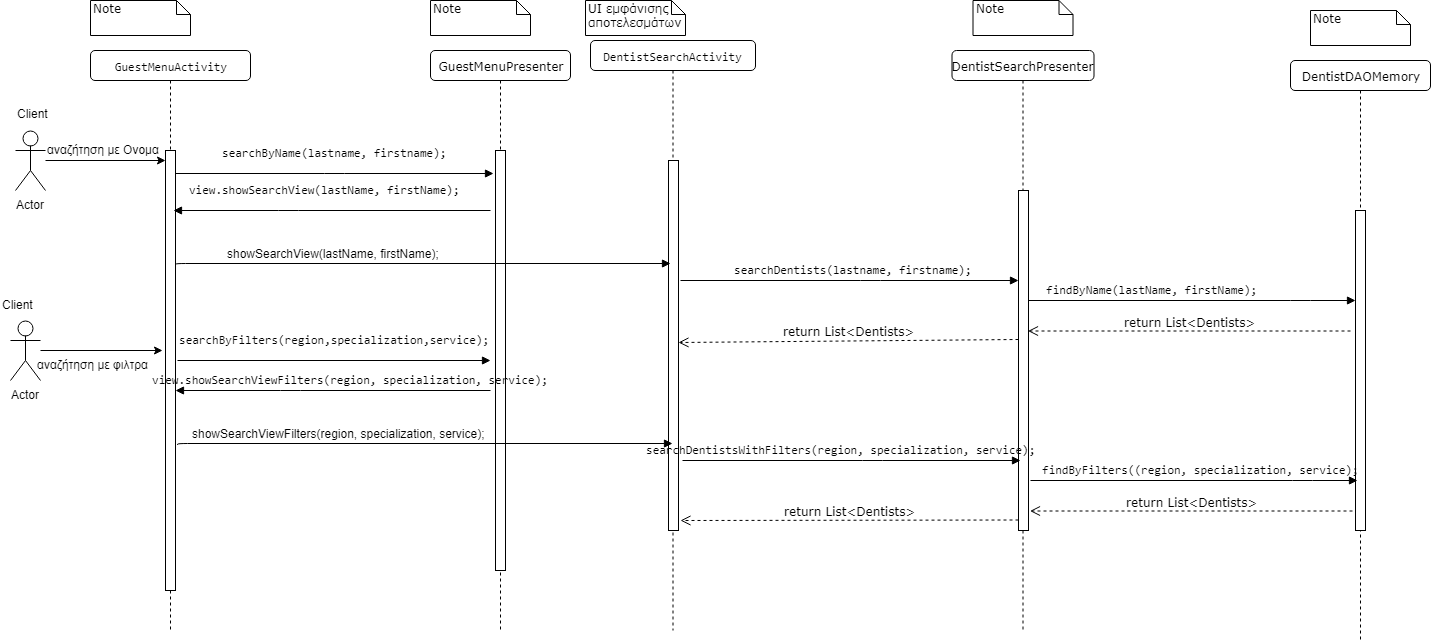

The diagram above was exported from draw.io. Its source (the exported page's mxGraphModel, read from the mxfile embedded in the PNG):
<mxGraphModel dx="1394" dy="715" grid="1" gridSize="10" guides="1" tooltips="1" connect="1" arrows="1" fold="1" page="1" pageScale="1" pageWidth="1100" pageHeight="850" background="#ffffff" math="0" shadow="0">
  <root>
    <mxCell id="0" />
    <mxCell id="1" parent="0" />
    <mxCell id="7baba1c4bc27f4b0-2" value="GuestMenuPresenter" style="shape=umlLifeline;perimeter=lifelinePerimeter;whiteSpace=wrap;html=1;container=1;collapsible=0;recursiveResize=0;outlineConnect=0;rounded=1;shadow=0;comic=0;labelBackgroundColor=none;strokeColor=#000000;strokeWidth=1;fillColor=#FFFFFF;fontFamily=Verdana;fontSize=12;fontColor=#000000;align=center;size=30;" parent="1" vertex="1">
      <mxGeometry x="440" y="80" width="140" height="580" as="geometry" />
    </mxCell>
    <mxCell id="7baba1c4bc27f4b0-10" value="" style="html=1;points=[];perimeter=orthogonalPerimeter;rounded=0;shadow=0;comic=0;labelBackgroundColor=none;strokeColor=#000000;strokeWidth=1;fillColor=#FFFFFF;fontFamily=Verdana;fontSize=12;fontColor=#000000;align=center;" parent="7baba1c4bc27f4b0-2" vertex="1">
      <mxGeometry x="65" y="100" width="10" height="420" as="geometry" />
    </mxCell>
    <mxCell id="7baba1c4bc27f4b0-3" value="&lt;pre&gt;&lt;span&gt;DentistSearchActivity&lt;/span&gt;&lt;/pre&gt;" style="shape=umlLifeline;perimeter=lifelinePerimeter;whiteSpace=wrap;html=1;container=1;collapsible=0;recursiveResize=0;outlineConnect=0;rounded=1;shadow=0;comic=0;labelBackgroundColor=none;strokeColor=#000000;strokeWidth=1;fillColor=#FFFFFF;fontFamily=Verdana;fontSize=12;fontColor=#000000;align=center;size=30;" parent="1" vertex="1">
      <mxGeometry x="600" y="70" width="165" height="590" as="geometry" />
    </mxCell>
    <mxCell id="7baba1c4bc27f4b0-13" value="" style="html=1;points=[];perimeter=orthogonalPerimeter;rounded=0;shadow=0;comic=0;labelBackgroundColor=none;strokeColor=#000000;strokeWidth=1;fillColor=#FFFFFF;fontFamily=Verdana;fontSize=12;fontColor=#000000;align=center;" parent="7baba1c4bc27f4b0-3" vertex="1">
      <mxGeometry x="78" y="120" width="10" height="370" as="geometry" />
    </mxCell>
    <mxCell id="7baba1c4bc27f4b0-4" value="DentistSearchPresenter" style="shape=umlLifeline;perimeter=lifelinePerimeter;whiteSpace=wrap;html=1;container=1;collapsible=0;recursiveResize=0;outlineConnect=0;rounded=1;shadow=0;comic=0;labelBackgroundColor=none;strokeColor=#000000;strokeWidth=1;fillColor=#FFFFFF;fontFamily=Verdana;fontSize=12;fontColor=#000000;align=center;size=30;" parent="1" vertex="1">
      <mxGeometry x="961.5" y="80" width="142" height="580" as="geometry" />
    </mxCell>
    <mxCell id="7baba1c4bc27f4b0-5" value="DentistDAOMemory" style="shape=umlLifeline;perimeter=lifelinePerimeter;whiteSpace=wrap;html=1;container=1;collapsible=0;recursiveResize=0;outlineConnect=0;rounded=1;shadow=0;comic=0;labelBackgroundColor=none;strokeColor=#000000;strokeWidth=1;fillColor=#FFFFFF;fontFamily=Verdana;fontSize=12;fontColor=#000000;align=center;size=30;" parent="1" vertex="1">
      <mxGeometry x="1300" y="90" width="140" height="580" as="geometry" />
    </mxCell>
    <mxCell id="7baba1c4bc27f4b0-8" value="&lt;pre&gt;GuestMenuActivity&lt;/pre&gt;" style="shape=umlLifeline;perimeter=lifelinePerimeter;whiteSpace=wrap;html=1;container=1;collapsible=0;recursiveResize=0;outlineConnect=0;rounded=1;shadow=0;comic=0;labelBackgroundColor=none;strokeColor=#000000;strokeWidth=1;fillColor=#FFFFFF;fontFamily=Verdana;fontSize=12;fontColor=#000000;align=center;size=30;" parent="1" vertex="1">
      <mxGeometry x="100" y="80" width="160" height="580" as="geometry" />
    </mxCell>
    <mxCell id="7baba1c4bc27f4b0-9" value="" style="html=1;points=[];perimeter=orthogonalPerimeter;rounded=0;shadow=0;comic=0;labelBackgroundColor=none;strokeColor=#000000;strokeWidth=1;fillColor=#FFFFFF;fontFamily=Verdana;fontSize=12;fontColor=#000000;align=center;" parent="7baba1c4bc27f4b0-8" vertex="1">
      <mxGeometry x="75" y="100" width="10" height="440" as="geometry" />
    </mxCell>
    <mxCell id="7baba1c4bc27f4b0-16" value="" style="html=1;points=[];perimeter=orthogonalPerimeter;rounded=0;shadow=0;comic=0;labelBackgroundColor=none;strokeColor=#000000;strokeWidth=1;fillColor=#FFFFFF;fontFamily=Verdana;fontSize=12;fontColor=#000000;align=center;" parent="1" vertex="1">
      <mxGeometry x="1028" y="220" width="10" height="340" as="geometry" />
    </mxCell>
    <mxCell id="7baba1c4bc27f4b0-17" value="&lt;pre&gt;&lt;pre&gt;&lt;span&gt;searchDentists&lt;/span&gt;&lt;span&gt;(&lt;/span&gt;&lt;span&gt;lastname&lt;/span&gt;&lt;span&gt;, &lt;/span&gt;&lt;span&gt;firstname&lt;/span&gt;&lt;span&gt;)&lt;/span&gt;&lt;span&gt;;&lt;/span&gt;&lt;/pre&gt;&lt;/pre&gt;" style="html=1;verticalAlign=bottom;endArrow=block;labelBackgroundColor=none;fontFamily=Verdana;fontSize=12;edgeStyle=elbowEdgeStyle;elbow=vertical;" parent="1" target="7baba1c4bc27f4b0-16" edge="1">
      <mxGeometry x="0.0244" y="-10" relative="1" as="geometry">
        <mxPoint x="690" y="310" as="sourcePoint" />
        <Array as="points">
          <mxPoint x="880" y="310" />
        </Array>
        <mxPoint as="offset" />
      </mxGeometry>
    </mxCell>
    <mxCell id="7baba1c4bc27f4b0-19" value="" style="html=1;points=[];perimeter=orthogonalPerimeter;rounded=0;shadow=0;comic=0;labelBackgroundColor=none;strokeColor=#000000;strokeWidth=1;fillColor=#FFFFFF;fontFamily=Verdana;fontSize=12;fontColor=#000000;align=center;" parent="1" vertex="1">
      <mxGeometry x="1365" y="240" width="10" height="320" as="geometry" />
    </mxCell>
    <mxCell id="7baba1c4bc27f4b0-20" value="&lt;pre&gt;&lt;span&gt;findByName&lt;/span&gt;&lt;span&gt;(&lt;/span&gt;&lt;span&gt;lastName&lt;/span&gt;&lt;span&gt;, &lt;/span&gt;&lt;span&gt;firstName&lt;/span&gt;&lt;span&gt;)&lt;/span&gt;&lt;span&gt;;&lt;/span&gt;&lt;/pre&gt;" style="html=1;verticalAlign=bottom;endArrow=block;labelBackgroundColor=none;fontFamily=Verdana;fontSize=12;edgeStyle=elbowEdgeStyle;elbow=vertical;" parent="1" source="7baba1c4bc27f4b0-16" edge="1">
      <mxGeometry x="0.6641" y="-150" relative="1" as="geometry">
        <mxPoint x="1092.5" y="230" as="sourcePoint" />
        <mxPoint x="1365" y="330" as="targetPoint" />
        <Array as="points">
          <mxPoint x="1310" y="330" />
        </Array>
        <mxPoint x="-149" y="-140" as="offset" />
      </mxGeometry>
    </mxCell>
    <mxCell id="7baba1c4bc27f4b0-11" value="&lt;pre&gt;&lt;span&gt;searchByName&lt;/span&gt;&lt;span&gt;(&lt;/span&gt;&lt;span&gt;lastname&lt;/span&gt;&lt;span&gt;, &lt;/span&gt;&lt;span&gt;firstname&lt;/span&gt;&lt;span&gt;)&lt;/span&gt;&lt;span&gt;;&lt;/span&gt;&lt;/pre&gt;" style="html=1;verticalAlign=bottom;endArrow=block;labelBackgroundColor=none;fontFamily=Verdana;fontSize=12;edgeStyle=elbowEdgeStyle;elbow=vertical;entryX=-0.2;entryY=0.055;entryDx=0;entryDy=0;entryPerimeter=0;" parent="1" source="7baba1c4bc27f4b0-9" target="7baba1c4bc27f4b0-10" edge="1">
      <mxGeometry relative="1" as="geometry">
        <mxPoint x="220" y="190" as="sourcePoint" />
        <mxPoint x="480" y="204" as="targetPoint" />
        <Array as="points" />
      </mxGeometry>
    </mxCell>
    <mxCell id="7baba1c4bc27f4b0-40" value="Note" style="shape=note;whiteSpace=wrap;html=1;size=14;verticalAlign=top;align=left;spacingTop=-6;rounded=0;shadow=0;comic=0;labelBackgroundColor=none;strokeColor=#000000;strokeWidth=1;fillColor=#FFFFFF;fontFamily=Verdana;fontSize=12;fontColor=#000000;" parent="1" vertex="1">
      <mxGeometry x="100" y="30" width="100" height="35" as="geometry" />
    </mxCell>
    <mxCell id="7baba1c4bc27f4b0-41" value="Note" style="shape=note;whiteSpace=wrap;html=1;size=14;verticalAlign=top;align=left;spacingTop=-6;rounded=0;shadow=0;comic=0;labelBackgroundColor=none;strokeColor=#000000;strokeWidth=1;fillColor=#FFFFFF;fontFamily=Verdana;fontSize=12;fontColor=#000000;" parent="1" vertex="1">
      <mxGeometry x="440" y="30" width="100" height="35" as="geometry" />
    </mxCell>
    <mxCell id="7baba1c4bc27f4b0-42" value="UI εμφάνισης&lt;br&gt;αποτελεσμάτων&lt;br&gt;" style="shape=note;whiteSpace=wrap;html=1;size=14;verticalAlign=top;align=left;spacingTop=-6;rounded=0;shadow=0;comic=0;labelBackgroundColor=none;strokeColor=#000000;strokeWidth=1;fillColor=#FFFFFF;fontFamily=Verdana;fontSize=12;fontColor=#000000;" parent="1" vertex="1">
      <mxGeometry x="595" y="30" width="100" height="35" as="geometry" />
    </mxCell>
    <mxCell id="7baba1c4bc27f4b0-43" value="Note" style="shape=note;whiteSpace=wrap;html=1;size=14;verticalAlign=top;align=left;spacingTop=-6;rounded=0;shadow=0;comic=0;labelBackgroundColor=none;strokeColor=#000000;strokeWidth=1;fillColor=#FFFFFF;fontFamily=Verdana;fontSize=12;fontColor=#000000;" parent="1" vertex="1">
      <mxGeometry x="982.5" y="30" width="100" height="35" as="geometry" />
    </mxCell>
    <mxCell id="7baba1c4bc27f4b0-44" value="Note" style="shape=note;whiteSpace=wrap;html=1;size=14;verticalAlign=top;align=left;spacingTop=-6;rounded=0;shadow=0;comic=0;labelBackgroundColor=none;strokeColor=#000000;strokeWidth=1;fillColor=#FFFFFF;fontFamily=Verdana;fontSize=12;fontColor=#000000;" parent="1" vertex="1">
      <mxGeometry x="1320" y="40" width="100" height="35" as="geometry" />
    </mxCell>
    <mxCell id="yzGKkbCBOimqaEKU3FlN-5" style="edgeStyle=orthogonalEdgeStyle;rounded=0;orthogonalLoop=1;jettySize=auto;html=1;entryX=0;entryY=0.023;entryDx=0;entryDy=0;entryPerimeter=0;" edge="1" parent="1" source="yzGKkbCBOimqaEKU3FlN-1" target="7baba1c4bc27f4b0-9">
      <mxGeometry relative="1" as="geometry" />
    </mxCell>
    <mxCell id="yzGKkbCBOimqaEKU3FlN-1" value="Actor" style="shape=umlActor;verticalLabelPosition=bottom;labelBackgroundColor=#ffffff;verticalAlign=top;html=1;outlineConnect=0;" vertex="1" parent="1">
      <mxGeometry x="25" y="160" width="30" height="60" as="geometry" />
    </mxCell>
    <mxCell id="yzGKkbCBOimqaEKU3FlN-4" value="Client" style="text;html=1;resizable=0;points=[];autosize=1;align=left;verticalAlign=top;spacingTop=-4;" vertex="1" parent="1">
      <mxGeometry x="25" y="134" width="50" height="20" as="geometry" />
    </mxCell>
    <mxCell id="yzGKkbCBOimqaEKU3FlN-6" value="αναζήτηση με Ονομα" style="text;html=1;resizable=0;points=[];autosize=1;align=left;verticalAlign=top;spacingTop=-4;" vertex="1" parent="1">
      <mxGeometry x="55" y="170" width="130" height="20" as="geometry" />
    </mxCell>
    <mxCell id="yzGKkbCBOimqaEKU3FlN-9" value="&lt;pre&gt;&lt;br&gt;&lt;/pre&gt;" style="text;html=1;resizable=0;points=[];autosize=1;align=left;verticalAlign=top;spacingTop=-4;" vertex="1" parent="1">
      <mxGeometry x="251" y="321" width="20" height="40" as="geometry" />
    </mxCell>
    <mxCell id="yzGKkbCBOimqaEKU3FlN-10" value="&lt;pre&gt;view.showSearchView(lastName, firstName);&lt;/pre&gt;" style="html=1;verticalAlign=bottom;endArrow=block;labelBackgroundColor=none;fontFamily=Verdana;fontSize=12;edgeStyle=elbowEdgeStyle;elbow=vertical;" edge="1" parent="1">
      <mxGeometry x="0.2384" y="-30" relative="1" as="geometry">
        <mxPoint x="500" y="240" as="sourcePoint" />
        <mxPoint x="183" y="240" as="targetPoint" />
        <Array as="points">
          <mxPoint x="298" y="240" />
          <mxPoint x="198" y="187" />
        </Array>
        <mxPoint x="30" y="30" as="offset" />
      </mxGeometry>
    </mxCell>
    <mxCell id="yzGKkbCBOimqaEKU3FlN-11" value="" style="html=1;verticalAlign=bottom;endArrow=block;labelBackgroundColor=none;fontFamily=Verdana;fontSize=12;edgeStyle=elbowEdgeStyle;elbow=vertical;" edge="1" parent="1">
      <mxGeometry x="-0.2717" relative="1" as="geometry">
        <mxPoint x="185" y="294.5" as="sourcePoint" />
        <mxPoint x="680" y="293" as="targetPoint" />
        <Array as="points">
          <mxPoint x="780" y="293" />
        </Array>
        <mxPoint x="1" as="offset" />
      </mxGeometry>
    </mxCell>
    <mxCell id="yzGKkbCBOimqaEKU3FlN-12" value="showSearchView(lastName, firstName);" style="text;html=1;" vertex="1" parent="1">
      <mxGeometry x="235" y="270" width="260" height="30" as="geometry" />
    </mxCell>
    <mxCell id="yzGKkbCBOimqaEKU3FlN-13" value="return List&amp;lt;Dentists&amp;gt;" style="html=1;verticalAlign=bottom;endArrow=open;dashed=1;endSize=8;labelBackgroundColor=none;fontFamily=Verdana;fontSize=12;" edge="1" parent="1">
      <mxGeometry relative="1" as="geometry">
        <mxPoint x="1037.5" y="360.5" as="targetPoint" />
        <mxPoint x="1360" y="360.5" as="sourcePoint" />
      </mxGeometry>
    </mxCell>
    <mxCell id="yzGKkbCBOimqaEKU3FlN-14" style="edgeStyle=orthogonalEdgeStyle;rounded=0;orthogonalLoop=1;jettySize=auto;html=1;entryX=-0.3;entryY=0.455;entryDx=0;entryDy=0;entryPerimeter=0;" edge="1" parent="1" source="yzGKkbCBOimqaEKU3FlN-15" target="7baba1c4bc27f4b0-9">
      <mxGeometry relative="1" as="geometry">
        <mxPoint x="185" y="200" as="targetPoint" />
      </mxGeometry>
    </mxCell>
    <mxCell id="yzGKkbCBOimqaEKU3FlN-15" value="Actor" style="shape=umlActor;verticalLabelPosition=bottom;labelBackgroundColor=#ffffff;verticalAlign=top;html=1;outlineConnect=0;" vertex="1" parent="1">
      <mxGeometry x="20" y="350" width="30" height="60" as="geometry" />
    </mxCell>
    <mxCell id="yzGKkbCBOimqaEKU3FlN-16" value="Client" style="text;html=1;resizable=0;points=[];autosize=1;align=left;verticalAlign=top;spacingTop=-4;" vertex="1" parent="1">
      <mxGeometry x="10" y="325" width="50" height="20" as="geometry" />
    </mxCell>
    <mxCell id="yzGKkbCBOimqaEKU3FlN-33" value="&lt;pre&gt;&lt;pre&gt;&lt;pre&gt;&lt;pre&gt;&lt;span&gt;searchDentistsWithFilters&lt;/span&gt;&lt;span&gt;(&lt;/span&gt;&lt;span&gt;region&lt;/span&gt;&lt;span&gt;, &lt;/span&gt;&lt;span&gt;specialization&lt;/span&gt;&lt;span&gt;, &lt;/span&gt;&lt;span&gt;service&lt;/span&gt;&lt;span&gt;)&lt;/span&gt;&lt;span&gt;;&lt;/span&gt;&lt;/pre&gt;&lt;/pre&gt;&lt;/pre&gt;&lt;/pre&gt;" style="html=1;verticalAlign=bottom;endArrow=block;labelBackgroundColor=none;fontFamily=Verdana;fontSize=12;edgeStyle=elbowEdgeStyle;elbow=vertical;" edge="1" parent="1">
      <mxGeometry x="0.1243" y="-34" relative="1" as="geometry">
        <mxPoint x="692" y="490" as="sourcePoint" />
        <Array as="points">
          <mxPoint x="882" y="490" />
        </Array>
        <mxPoint x="1030" y="490" as="targetPoint" />
        <mxPoint x="-32" y="-24" as="offset" />
      </mxGeometry>
    </mxCell>
    <mxCell id="yzGKkbCBOimqaEKU3FlN-34" value="&lt;pre&gt;&lt;span&gt;findByFilters&lt;/span&gt;&lt;span&gt;(&lt;/span&gt;(&lt;span&gt;region&lt;/span&gt;&lt;span&gt;, &lt;/span&gt;&lt;span&gt;specialization&lt;/span&gt;&lt;span&gt;, &lt;/span&gt;&lt;span&gt;service&lt;/span&gt;)&lt;span&gt;;&lt;/span&gt;&lt;br&gt;&lt;/pre&gt;" style="html=1;verticalAlign=bottom;endArrow=block;labelBackgroundColor=none;fontFamily=Verdana;fontSize=12;edgeStyle=elbowEdgeStyle;elbow=vertical;" edge="1" parent="1">
      <mxGeometry x="0.6636" y="-102" relative="1" as="geometry">
        <mxPoint x="1040" y="510" as="sourcePoint" />
        <mxPoint x="1367" y="510" as="targetPoint" />
        <Array as="points">
          <mxPoint x="1312" y="510" />
        </Array>
        <mxPoint x="-102" y="-92" as="offset" />
      </mxGeometry>
    </mxCell>
    <mxCell id="yzGKkbCBOimqaEKU3FlN-35" value="&lt;pre&gt;&lt;pre&gt;&lt;span&gt;searchByFilters&lt;/span&gt;&lt;span&gt;(&lt;/span&gt;&lt;span&gt;region&lt;/span&gt;&lt;span&gt;,&lt;/span&gt;&lt;span&gt;specialization&lt;/span&gt;&lt;span&gt;,&lt;/span&gt;&lt;span&gt;service&lt;/span&gt;&lt;span&gt;)&lt;/span&gt;&lt;span&gt;;&lt;/span&gt;&lt;/pre&gt;&lt;/pre&gt;" style="html=1;verticalAlign=bottom;endArrow=block;labelBackgroundColor=none;fontFamily=Verdana;fontSize=12;edgeStyle=elbowEdgeStyle;elbow=vertical;" edge="1" parent="1">
      <mxGeometry relative="1" as="geometry">
        <mxPoint x="187" y="390" as="sourcePoint" />
        <mxPoint x="500" y="390" as="targetPoint" />
        <Array as="points" />
      </mxGeometry>
    </mxCell>
    <mxCell id="yzGKkbCBOimqaEKU3FlN-36" value="&lt;pre&gt;&lt;br&gt;&lt;/pre&gt;" style="text;html=1;resizable=0;points=[];autosize=1;align=left;verticalAlign=top;spacingTop=-4;" vertex="1" parent="1">
      <mxGeometry x="253" y="501" width="20" height="40" as="geometry" />
    </mxCell>
    <mxCell id="yzGKkbCBOimqaEKU3FlN-37" value="&lt;pre&gt;view.showSearchViewFilters(region&lt;span&gt;, &lt;/span&gt;&lt;span&gt;specialization&lt;/span&gt;&lt;span&gt;, &lt;/span&gt;&lt;span&gt;service&lt;/span&gt;);&lt;br&gt;&lt;/pre&gt;" style="html=1;verticalAlign=bottom;endArrow=block;labelBackgroundColor=none;fontFamily=Verdana;fontSize=12;edgeStyle=elbowEdgeStyle;elbow=vertical;" edge="1" parent="1">
      <mxGeometry x="0.2698" y="61" relative="1" as="geometry">
        <mxPoint x="500" y="420" as="sourcePoint" />
        <mxPoint x="185" y="420" as="targetPoint" />
        <Array as="points">
          <mxPoint x="300" y="420" />
          <mxPoint x="200" y="367" />
        </Array>
        <mxPoint x="60" y="-51" as="offset" />
      </mxGeometry>
    </mxCell>
    <mxCell id="yzGKkbCBOimqaEKU3FlN-38" value="" style="html=1;verticalAlign=bottom;endArrow=block;labelBackgroundColor=none;fontFamily=Verdana;fontSize=12;edgeStyle=elbowEdgeStyle;elbow=vertical;" edge="1" parent="1">
      <mxGeometry x="-0.2717" relative="1" as="geometry">
        <mxPoint x="187" y="474.5" as="sourcePoint" />
        <mxPoint x="682" y="473" as="targetPoint" />
        <Array as="points">
          <mxPoint x="782" y="473" />
        </Array>
        <mxPoint x="1" as="offset" />
      </mxGeometry>
    </mxCell>
    <mxCell id="yzGKkbCBOimqaEKU3FlN-39" value="showSearchViewFilters(&lt;span&gt;region&lt;/span&gt;&lt;span&gt;, &lt;/span&gt;&lt;span&gt;specialization&lt;/span&gt;&lt;span&gt;, &lt;/span&gt;&lt;span&gt;service&lt;/span&gt;&lt;span&gt;);&lt;/span&gt;&lt;br&gt;" style="text;html=1;" vertex="1" parent="1">
      <mxGeometry x="200" y="450" width="260" height="30" as="geometry" />
    </mxCell>
    <mxCell id="yzGKkbCBOimqaEKU3FlN-40" value="return List&amp;lt;Dentists&amp;gt;" style="html=1;verticalAlign=bottom;endArrow=open;dashed=1;endSize=8;labelBackgroundColor=none;fontFamily=Verdana;fontSize=12;" edge="1" parent="1">
      <mxGeometry relative="1" as="geometry">
        <mxPoint x="1039.5" y="540.5" as="targetPoint" />
        <mxPoint x="1362" y="540.5" as="sourcePoint" />
      </mxGeometry>
    </mxCell>
    <mxCell id="yzGKkbCBOimqaEKU3FlN-41" value="αναζήτηση με φιλτρα" style="text;html=1;resizable=0;points=[];autosize=1;align=left;verticalAlign=top;spacingTop=-4;" vertex="1" parent="1">
      <mxGeometry x="45" y="385" width="130" height="20" as="geometry" />
    </mxCell>
    <mxCell id="yzGKkbCBOimqaEKU3FlN-42" value="return List&amp;lt;Dentists&amp;gt;" style="html=1;verticalAlign=bottom;endArrow=open;dashed=1;endSize=8;labelBackgroundColor=none;fontFamily=Verdana;fontSize=12;entryX=1;entryY=0.492;entryDx=0;entryDy=0;entryPerimeter=0;" edge="1" parent="1" target="7baba1c4bc27f4b0-13">
      <mxGeometry relative="1" as="geometry">
        <mxPoint x="705.5" y="369" as="targetPoint" />
        <mxPoint x="1028" y="369" as="sourcePoint" />
      </mxGeometry>
    </mxCell>
    <mxCell id="yzGKkbCBOimqaEKU3FlN-43" value="return List&amp;lt;Dentists&amp;gt;" style="html=1;verticalAlign=bottom;endArrow=open;dashed=1;endSize=8;labelBackgroundColor=none;fontFamily=Verdana;fontSize=12;entryX=1.2;entryY=0.972;entryDx=0;entryDy=0;entryPerimeter=0;" edge="1" parent="1" target="7baba1c4bc27f4b0-13">
      <mxGeometry relative="1" as="geometry">
        <mxPoint x="705.5" y="549.5" as="targetPoint" />
        <mxPoint x="1028" y="549.5" as="sourcePoint" />
      </mxGeometry>
    </mxCell>
  </root>
</mxGraphModel>